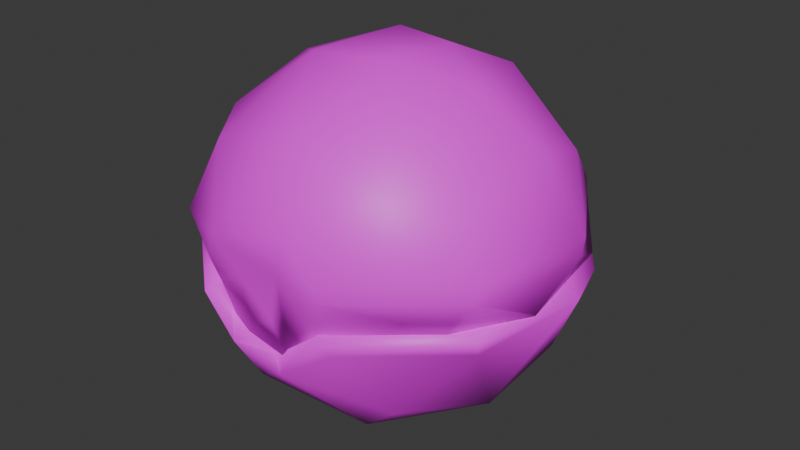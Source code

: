 # Source: item.blend  (saved by Blender 4.2.66; exported with 4.5.12 LTS)
import bpy
from mathutils import Matrix  # noqa: F401  (used for matrix-valued properties, if any)

bpy.ops.wm.read_factory_settings(use_empty=True)
scene = bpy.context.scene
scene.name = 'LuxuryBall'

# ---- images (referenced by path relative to the original .blend; pixels are not part of the script)
import os
ASSET_DIR = os.environ.get("B2B_ASSET_DIR", "")  # directory of the original .blend (textures are referenced by path, not embedded)
HERE = os.path.dirname(os.path.abspath(__file__))  # packed textures are extracted next to this script under _unpacked/

def load_image(name, relpath, width, height, colorspace="sRGB"):
    """Load a texture the original file referenced (path relative to the .blend, or extracted next to this script)."""
    p = next((c for c in (os.path.join(HERE, relpath), os.path.join(ASSET_DIR, relpath)) if relpath and os.path.exists(c)), "")
    if p:
        img = bpy.data.images.load(p, check_existing=True)
        img.name = name
    else:  # same state as the original file: an image datablock whose file is absent (Cycles renders it pink)
        img = bpy.data.images.new(name, width, height)
        img.source = "FILE"
        img.filepath = "//" + (relpath or name)
    img.colorspace_settings.name = colorspace
    return img
img_it_ball_19_body1_png_001 = load_image('it_ball_19_Body1.png.001', 'it_ball_19_Body1.png', 1024, 1024, 'sRGB')

# ---- materials (node trees are filled in below, after node groups)
mat_item_material = bpy.data.materials.new('Item_Material')
mat_item_material.diffuse_color = (0.829, 0.6655, 0.9835, 1.0)

# ---- material node trees
mat_item_material.use_nodes = True; mat_item_material.node_tree.nodes.clear()
_N = mat_item_material.node_tree.nodes; _L = mat_item_material.node_tree.links
n0 = _N.new('ShaderNodeBsdfPrincipled'); n0.name = 'Principled BSDF'; n0.location = (10, 300)
n1 = _N.new('ShaderNodeOutputMaterial'); n1.name = 'Material Output'; n1.location = (300, 300)
n2 = _N.new('ShaderNodeTexImage'); n2.name = 'Image Texture'; n2.location = (-280, 240)
n2.image = img_it_ball_19_body1_png_001
_L.new(n0.outputs[0], n1.inputs[0])
_L.new(n2.outputs[0], n0.inputs[0])
n1.is_active_output = True

# ---- world
world_world = bpy.data.worlds.new('World'); scene.world = world_world
world_world.use_nodes = True; world_world.node_tree.nodes.clear()
_N = world_world.node_tree.nodes; _L = world_world.node_tree.links
n0 = _N.new('ShaderNodeOutputWorld'); n0.name = 'World Output'; n0.location = (300, 300)
n1 = _N.new('ShaderNodeBackground'); n1.name = 'Background'; n1.location = (10, 300)
n1.inputs[0].default_value = (0.05088, 0.05088, 0.05088, 1.0)
_L.new(n1.outputs[0], n0.inputs[0])
n0.is_active_output = True
world_world.color = (0.05088, 0.05088, 0.05088)
world_world.sun_shadow_jitter_overblur = 0.0

# ---- meshes
me_luxuryball = bpy.data.meshes.new('LuxuryBall')
me_luxuryball.from_pydata([(-0.5645, -2.929, 2.113), (0.3182, -2.892, 1.902), (1.237, -2.763, 2.535), (0.005708, 3.207, 2.696), (1.942, 2.554, 2.752), (3.174, 0.3002, 2.751), (2.79, -1.599, 2.795), (0.9607, -2.577, 2.826), (-0.9654, -2.572, 2.826), (1.04, -2.959, 2.798), (-0.01209, -2.654, 2.0), (-1.037, -2.994, 2.804), (-2.82, -1.508, 2.799), (-3.137, 0.6602, 2.802), (-1.932, 2.567, 2.816), (2.702, -1.463, 2.516), (2.691, 1.56, 2.533), (-2.032, 2.342, 2.53), (-3.054, 0.4897, 2.527), (-2.645, -1.586, 2.524), (-1.265, -2.734, 2.522), (-2.236, -1.296, 1.323), (-0.7943, -2.208, 1.061), (-2.557, 0.4488, 1.325), (-1.115, -0.8038, 0.2927), (-0.1804, -1.122, 0.1587), (-1.365, 0.4808, 0.3153), (0.8128, -1.625, 0.543), (-1.681, 1.991, 1.328), (-0.3302, 0.2636, -0.004357), (-0.2823, 1.432, 0.3167), (1.113, 1.034, 0.3481), (-0.01881, 2.61, 1.329), (1.698, 1.894, 1.253), (2.41, 0.9068, 1.347), (0.8408, 0.05943, 0.06257), (2.153, -0.3364, 0.8376), (1.658, -2.016, 1.355), (-1.019, 2.888, 2.838), (-2.629, 1.558, 2.836), (-1.954, 2.39, 3.345), (-2.831, 1.116, 3.345), (-2.917, -1.155, 2.831), (-2.974, -0.5434, 3.292), (-2.157, -2.238, 3.489), (-0.9363, -2.747, 2.897), (-1.044, -2.854, 3.316), (1.068, 2.87, 2.839), (2.655, 1.513, 2.837), (2.998, -0.5485, 2.832), (2.371, -1.709, 2.841), (0.9837, -2.841, 2.8), (-0.06191, 3.09, 3.586), (-2.035, 2.327, 3.585), (-3.111, -0.6603, 3.447), (-3.09, 0.3436, 3.608), (0.03709, 3.087, 3.346), (1.939, 2.407, 3.585), (2.013, 2.34, 3.346), (3.033, 0.598, 3.582), (3.046, 0.4963, 3.344), (2.71, -1.491, 3.579), (2.652, -1.579, 3.341), (1.047, -2.84, 3.305), (2.343, -1.336, 4.493), (2.483, 0.2639, 4.832), (1.479, -2.026, 4.818), (2.328, 1.361, 4.496), (-0.01775, -2.197, 5.185), (-1.636, -2.008, 4.696), (0.9078, 2.538, 4.498), (0.9329, 1.675, 5.438), (1.66, -0.1008, 5.62), (0.5264, -0.721, 5.988), (-0.8749, -0.7621, 5.87), (0.5972, 0.5903, 5.948), (-2.242, -1.1, 4.83), (-0.6376, 0.9042, 5.898), (-1.848, 0.09787, 5.474), (-0.4445, 2.349, 4.987), (-1.471, 2.016, 4.834), (-2.343, 1.334, 4.496), (-0.5279, -2.738, 4.277), (-0.4245, -2.763, 2.845), (-0.9554, -2.867, 3.688), (0.5157, -2.887, 4.128), (1.044, -2.902, 3.555), (0.08248, -2.792, 2.653), (0.2671, -2.8, 3.429), (-0.4122, -2.795, 3.109), (-0.6118, -2.727, 2.269), (-0.2198, -0.5457, 0.376), (0.5098, 0.8995, 0.5476), (0.8807, -0.4921, 0.5267), (-0.9163, 0.3491, 0.4882), (2.161, -0.457, 1.406), (0.0001594, -2.192, 1.486), (1.49, 1.651, 1.409), (2.645, 0.4705, 2.832), (-0.6719, 2.123, 1.409), (1.112, -1.935, 1.537), (-1.489, -1.632, 1.412), (-2.161, 0.4872, 1.407), (1.377, 2.398, 2.834), (2.337, -1.336, 2.828), (-1.377, 2.398, 2.833), (-2.337, -1.336, 2.828), (-2.645, 0.4705, 2.832), (0.0, -0.004384, 5.685), (1.816, 0.1225, 5.062), (0.1195, -1.758, 5.103), (0.8843, 1.507, 5.11), (-1.312, -1.165, 5.1), (-1.303, 1.182, 5.094), (0.0, 2.176, 4.506), (1.867, -1.306, 4.508), (0.009636, 2.715, 2.89), (1.752, 2.073, 2.891), (-2.216, -0.2783, 4.55), (2.663, 0.503, 2.882), (1.729, -2.084, 2.876), (0.3526, -2.773, 2.852), (-1.72, -2.105, 2.877), (-2.61, -0.7637, 2.875), (-2.652, 0.5549, 2.888), (-1.737, 2.085, 2.891), (-0.9026, -2.669, 2.848), (0.898, -2.656, 2.849), (0.3732, -2.76, 2.115), (1.012, -2.617, 2.92)], [], [(11, 20, 0), (1, 2, 9), (3, 17, 14), (14, 17, 13), (17, 18, 13), (13, 18, 12), (18, 19, 12), (12, 19, 11), (19, 20, 11), (4, 5, 16), (5, 6, 15), (15, 6, 2), (6, 9, 2), (8, 10, 7), (9, 10, 1), (10, 0, 1), (20, 22, 0), (20, 19, 21), (20, 21, 22), (21, 19, 23), (19, 18, 23), (0, 22, 1), (21, 24, 22), (21, 23, 26), (21, 26, 24), (22, 24, 25), (23, 18, 28), (18, 17, 28), (23, 28, 26), (1, 22, 27), (1, 27, 37), (22, 25, 27), (28, 30, 26), (24, 29, 25), (24, 26, 29), (26, 30, 29), (29, 30, 35), (28, 32, 30), (30, 31, 35), (30, 32, 31), (28, 17, 32), (17, 3, 32), (32, 33, 31), (32, 3, 4), (32, 4, 33), (4, 16, 33), (33, 34, 31), (33, 16, 34), (31, 34, 36), (31, 36, 35), (36, 27, 35), (35, 27, 25), (35, 25, 29), (34, 16, 5), (34, 5, 36), (36, 37, 27), (5, 15, 36), (36, 15, 37), (1, 37, 2), (2, 37, 15), (38, 40, 56), (38, 39, 40), (40, 39, 41), (39, 43, 41), (39, 42, 43), (43, 42, 44), (42, 45, 44), (45, 46, 44), (56, 47, 38), (56, 58, 47), (47, 58, 48), (58, 60, 48), (48, 60, 49), (60, 62, 49), (49, 62, 50), (62, 63, 50), (50, 63, 51), (56, 40, 52), (52, 40, 53), (40, 41, 53), (53, 41, 55), (41, 54, 55), (44, 46, 84), (52, 57, 56), (56, 57, 58), (57, 59, 58), (58, 59, 60), (59, 61, 60), (60, 61, 62), (61, 86, 62), (85, 86, 66), (86, 61, 66), (66, 61, 64), (61, 59, 64), (64, 59, 65), (65, 59, 67), (59, 57, 67), (64, 72, 66), (64, 65, 72), (66, 68, 85), (85, 68, 82), (66, 72, 73), (66, 73, 68), (67, 57, 70), (57, 52, 70), (68, 69, 82), (68, 74, 69), (68, 73, 74), (67, 71, 65), (67, 70, 71), (65, 71, 72), (73, 72, 75), (72, 71, 75), (74, 76, 69), (74, 78, 76), (74, 73, 77), (74, 77, 78), (75, 71, 77), (75, 77, 73), (77, 71, 79), (77, 80, 78), (77, 79, 80), (71, 70, 79), (80, 81, 78), (78, 55, 76), (78, 81, 55), (70, 52, 79), (52, 53, 79), (79, 53, 80), (80, 53, 81), (53, 55, 81), (55, 54, 76), (54, 44, 76), (76, 44, 69), (44, 84, 69), (69, 84, 82), (87, 88, 89), (84, 85, 82), (41, 43, 54), (43, 44, 54), (62, 86, 63), (89, 90, 87), (90, 128, 87), (87, 128, 88), (128, 51, 88), (51, 63, 88), (63, 86, 88), (86, 85, 88), (85, 84, 88), (88, 84, 89), (84, 46, 89), (46, 45, 89), (89, 45, 90), (91, 93, 92), (91, 92, 94), (93, 97, 92), (93, 95, 97), (92, 99, 94), (91, 96, 93), (94, 101, 91), (92, 97, 99), (96, 100, 93), (96, 91, 101), (95, 93, 100), (94, 99, 102), (94, 102, 101), (95, 98, 97), (95, 104, 98), (96, 7, 100), (96, 101, 8), (96, 8, 7), (98, 103, 97), (95, 100, 104), (99, 97, 103), (99, 103, 105), (100, 7, 104), (101, 102, 106), (106, 8, 101), (106, 102, 107), (102, 99, 105), (102, 105, 107), (103, 4, 3), (103, 3, 14), (103, 14, 105), (103, 5, 4), (103, 98, 5), (14, 13, 105), (98, 6, 5), (98, 104, 6), (13, 107, 105), (13, 12, 107), (104, 9, 6), (104, 7, 9), (12, 106, 107), (12, 11, 106), (11, 8, 106), (8, 11, 0), (8, 0, 10), (10, 9, 7), (108, 111, 109), (108, 109, 110), (108, 113, 111), (108, 110, 112), (108, 112, 113), (110, 109, 115), (111, 113, 114), (113, 112, 118), (111, 114, 116), (111, 117, 109), (111, 116, 117), (110, 122, 112), (110, 115, 121), (110, 121, 122), (112, 122, 118), (113, 125, 114), (113, 118, 124), (113, 124, 125), (125, 116, 114), (115, 109, 119), (115, 119, 50), (115, 50, 120), (120, 121, 115), (119, 109, 117), (122, 123, 118), (118, 123, 124), (121, 83, 122), (45, 42, 122), (45, 122, 126), (42, 123, 122), (122, 83, 126), (42, 124, 123), (42, 39, 124), (39, 125, 124), (39, 38, 125), (38, 116, 125), (38, 47, 116), (47, 117, 116), (47, 48, 117), (48, 119, 117), (48, 49, 119), (49, 50, 119), (50, 51, 120), (51, 127, 120), (120, 127, 121), (129, 51, 128), (128, 90, 129), (90, 45, 129)])
me_luxuryball.polygons.foreach_set('use_smooth', [True] * 247)
_k = set([(7, 104), (8, 106), (41, 54), (51, 128), (98, 103), (98, 104), (103, 105), (105, 107), (106, 107)])
me_luxuryball.attributes.new('sharp_edge', 'BOOLEAN', 'EDGE').data.foreach_set('value', [ (min(e.vertices), max(e.vertices)) in _k for e in me_luxuryball.edges])
_uv = me_luxuryball.uv_layers.new(name='Float2')
_uv.uv.foreach_set('vector', [0.6987, 0.3961, 0.7023, 0.4098, 0.7344, 0.3993, 0.787, 0.407, 0.8299, 0.4091, 0.8338, 0.396, 0.6422, 0.3638, 0.7167, 0.3707, 0.7123, 0.3586, 0.7123, 0.3586, 0.7167, 0.3707, 0.8044, 0.3593, 0.7167, 0.3707, 0.8051, 0.3707, 0.8044, 0.3593, 0.8044, 0.3593, 0.8051, 0.3707, 0.8962, 0.3593, 0.8051, 0.3707, 0.897, 0.3707, 0.8962, 0.3593, 0.8962, 0.3593, 0.897, 0.3707, 0.9883, 0.3581, 0.897, 0.3707, 0.989, 0.3717, 0.9883, 0.3581, 0.7132, 0.327, 0.8155, 0.3258, 0.7683, 0.3182, 0.8155, 0.3258, 0.8994, 0.3302, 0.8979, 0.3174, 0.8979, 0.3174, 0.8994, 0.3302, 0.9836, 0.3183, 0.8994, 0.3302, 0.9949, 0.3312, 0.9836, 0.3183, 0.4794, 0.8281, 0.4356, 0.7485, 0.4794, 0.6725, 0.8338, 0.396, 0.7862, 0.3895, 0.787, 0.407, 0.7862, 0.3895, 0.7344, 0.3993, 0.787, 0.407, 0.4286, 0.6681, 0.3569, 0.7094, 0.4112, 0.7251, 0.4286, 0.6681, 0.344, 0.5728, 0.3131, 0.6338, 0.4286, 0.6681, 0.3131, 0.6338, 0.3569, 0.7094, 0.3131, 0.6338, 0.344, 0.5728, 0.2235, 0.6182, 0.344, 0.5728, 0.208, 0.5517, 0.2235, 0.6182, 0.4112, 0.7251, 0.3569, 0.7094, 0.4108, 0.7758, 0.3131, 0.6338, 0.2804, 0.7012, 0.3569, 0.7094, 0.3131, 0.6338, 0.2235, 0.6182, 0.2263, 0.6927, 0.3131, 0.6338, 0.2263, 0.6927, 0.2804, 0.7012, 0.3569, 0.7094, 0.2804, 0.7012, 0.2947, 0.7405, 0.2235, 0.6182, 0.208, 0.5517, 0.1448, 0.6639, 0.208, 0.5517, 0.09028, 0.6228, 0.1448, 0.6639, 0.2235, 0.6182, 0.1448, 0.6639, 0.2263, 0.6927, 0.4108, 0.7758, 0.3569, 0.7094, 0.3177, 0.7813, 0.4108, 0.7758, 0.3177, 0.7813, 0.3512, 0.8328, 0.3569, 0.7094, 0.2947, 0.7405, 0.3177, 0.7813, 0.1448, 0.6639, 0.1877, 0.7388, 0.2263, 0.6927, 0.2804, 0.7012, 0.2377, 0.7379, 0.2947, 0.7405, 0.2804, 0.7012, 0.2263, 0.6927, 0.2377, 0.7379, 0.2263, 0.6927, 0.1877, 0.7388, 0.2377, 0.7379, 0.2377, 0.7379, 0.1877, 0.7388, 0.2466, 0.7807, 0.1448, 0.6639, 0.1139, 0.7495, 0.1877, 0.7388, 0.1877, 0.7388, 0.2028, 0.7987, 0.2466, 0.7807, 0.1877, 0.7388, 0.1139, 0.7495, 0.2028, 0.7987, 0.1448, 0.6639, 0.09028, 0.6228, 0.1139, 0.7495, 0.09028, 0.6228, 0.04576, 0.7549, 0.1139, 0.7495, 0.1139, 0.7495, 0.1551, 0.8362, 0.2028, 0.7987, 0.1139, 0.7495, 0.04576, 0.7549, 0.07091, 0.8508, 0.1139, 0.7495, 0.07091, 0.8508, 0.1551, 0.8362, 0.07091, 0.8508, 0.1517, 0.9264, 0.1551, 0.8362, 0.1551, 0.8362, 0.2014, 0.8763, 0.2028, 0.7987, 0.1551, 0.8362, 0.1517, 0.9264, 0.2014, 0.8763, 0.2028, 0.7987, 0.2014, 0.8763, 0.2669, 0.8495, 0.2028, 0.7987, 0.2669, 0.8495, 0.2466, 0.7807, 0.2669, 0.8495, 0.3177, 0.7813, 0.2466, 0.7807, 0.2466, 0.7807, 0.3177, 0.7813, 0.2947, 0.7405, 0.2466, 0.7807, 0.2947, 0.7405, 0.2377, 0.7379, 0.2014, 0.8763, 0.1517, 0.9264, 0.247, 0.9527, 0.2014, 0.8763, 0.247, 0.9527, 0.2669, 0.8495, 0.2669, 0.8495, 0.3512, 0.8328, 0.3177, 0.7813, 0.247, 0.9527, 0.3451, 0.9241, 0.2669, 0.8495, 0.2669, 0.8495, 0.3451, 0.9241, 0.3512, 0.8328, 0.4108, 0.7758, 0.3512, 0.8328, 0.4297, 0.8261, 0.4297, 0.8261, 0.3512, 0.8328, 0.3451, 0.9241, 0.7136, 0.5139, 0.7471, 0.5524, 0.7137, 0.5526, 0.7136, 0.5139, 0.776, 0.5139, 0.7471, 0.5524, 0.7471, 0.5524, 0.776, 0.5139, 0.7928, 0.5522, 0.776, 0.5139, 0.8404, 0.5508, 0.7928, 0.5522, 0.776, 0.5139, 0.8578, 0.5134, 0.8404, 0.5508, 0.8404, 0.5508, 0.8578, 0.5134, 0.8864, 0.5523, 0.8578, 0.5134, 0.9346, 0.5131, 0.8864, 0.5523, 0.9346, 0.5131, 0.9332, 0.5523, 0.8864, 0.5523, 0.7137, 0.5526, 0.7471, 0.5138, 0.7136, 0.5139, 0.7137, 0.5526, 0.776, 0.5525, 0.7471, 0.5138, 0.7471, 0.5138, 0.776, 0.5525, 0.8096, 0.5137, 0.776, 0.5525, 0.8384, 0.5522, 0.8096, 0.5137, 0.8096, 0.5137, 0.8384, 0.5522, 0.872, 0.5135, 0.8384, 0.5522, 0.901, 0.5522, 0.872, 0.5135, 0.872, 0.5135, 0.901, 0.5522, 0.9177, 0.5134, 0.901, 0.5522, 0.9646, 0.5523, 0.9177, 0.5134, 0.9177, 0.5134, 0.9646, 0.5523, 0.9659, 0.5131, 0.6422, 0.3539, 0.7211, 0.3539, 0.6422, 0.3707, 0.6422, 0.3707, 0.7211, 0.3539, 0.7167, 0.3706, 0.7211, 0.3539, 0.7861, 0.3539, 0.7167, 0.3706, 0.7167, 0.3706, 0.7861, 0.3539, 0.8051, 0.3706, 0.7861, 0.3539, 0.8557, 0.3627, 0.8051, 0.3706, 0.937, 0.3635, 0.9849, 0.3535, 0.9947, 0.3702, 0.6216, 0.318, 0.7219, 0.3179, 0.6174, 0.3342, 0.6174, 0.3342, 0.7219, 0.3179, 0.7175, 0.3342, 0.7219, 0.3179, 0.8098, 0.3179, 0.7175, 0.3342, 0.7175, 0.3342, 0.8098, 0.3179, 0.8057, 0.3341, 0.8098, 0.3179, 0.9024, 0.3179, 0.8057, 0.3341, 0.8057, 0.3341, 0.9024, 0.3179, 0.9005, 0.3336, 0.9024, 0.3179, 0.9848, 0.32, 0.9005, 0.3336, 0.4176, 0.303, 0.4368, 0.333, 0.3579, 0.3241, 0.4368, 0.333, 0.3566, 0.4257, 0.3579, 0.3241, 0.3579, 0.3241, 0.3566, 0.4257, 0.3259, 0.3808, 0.3566, 0.4257, 0.2225, 0.4521, 0.3259, 0.3808, 0.3259, 0.3808, 0.2225, 0.4521, 0.2454, 0.3796, 0.2454, 0.3796, 0.2225, 0.4521, 0.1804, 0.3808, 0.2225, 0.4521, 0.1028, 0.3862, 0.1804, 0.3808, 0.3259, 0.3808, 0.26, 0.3244, 0.3579, 0.3241, 0.3259, 0.3808, 0.2454, 0.3796, 0.26, 0.3244, 0.3579, 0.3241, 0.357, 0.2544, 0.4176, 0.303, 0.4176, 0.303, 0.357, 0.2544, 0.4146, 0.2162, 0.3579, 0.3241, 0.26, 0.3244, 0.2837, 0.2742, 0.3579, 0.3241, 0.2837, 0.2742, 0.357, 0.2544, 0.1804, 0.3808, 0.1028, 0.3862, 0.1164, 0.3046, 0.1028, 0.3862, 0.05352, 0.2588, 0.1164, 0.3046, 0.357, 0.2544, 0.3587, 0.1693, 0.4146, 0.2162, 0.357, 0.2544, 0.2838, 0.2174, 0.3587, 0.1693, 0.357, 0.2544, 0.2837, 0.2742, 0.2838, 0.2174, 0.1804, 0.3808, 0.179, 0.297, 0.2454, 0.3796, 0.1804, 0.3808, 0.1164, 0.3046, 0.179, 0.297, 0.2454, 0.3796, 0.179, 0.297, 0.26, 0.3244, 0.2837, 0.2742, 0.26, 0.3244, 0.2303, 0.2791, 0.26, 0.3244, 0.179, 0.297, 0.2303, 0.2791, 0.2838, 0.2174, 0.3032, 0.1403, 0.3587, 0.1693, 0.2838, 0.2174, 0.2467, 0.1723, 0.3032, 0.1403, 0.2838, 0.2174, 0.2837, 0.2742, 0.2177, 0.2294, 0.2838, 0.2174, 0.2177, 0.2294, 0.2467, 0.1723, 0.2303, 0.2791, 0.179, 0.297, 0.2177, 0.2294, 0.2303, 0.2791, 0.2177, 0.2294, 0.2837, 0.2742, 0.2177, 0.2294, 0.179, 0.297, 0.1372, 0.2352, 0.2177, 0.2294, 0.1491, 0.1857, 0.2467, 0.1723, 0.2177, 0.2294, 0.1372, 0.2352, 0.1491, 0.1857, 0.179, 0.297, 0.1164, 0.3046, 0.1372, 0.2352, 0.1491, 0.1857, 0.1804, 0.1288, 0.2467, 0.1723, 0.2467, 0.1723, 0.2169, 0.06196, 0.3032, 0.1403, 0.2467, 0.1723, 0.1804, 0.1288, 0.2169, 0.06196, 0.1164, 0.3046, 0.05352, 0.2588, 0.1372, 0.2352, 0.05352, 0.2588, 0.09767, 0.1295, 0.1372, 0.2352, 0.1372, 0.2352, 0.09767, 0.1295, 0.1491, 0.1857, 0.1491, 0.1857, 0.09767, 0.1295, 0.1804, 0.1288, 0.09767, 0.1295, 0.2169, 0.06196, 0.1804, 0.1288, 0.2169, 0.06196, 0.3224, 0.06423, 0.3032, 0.1403, 0.3224, 0.06423, 0.3834, 0.0994, 0.3032, 0.1403, 0.3032, 0.1403, 0.3834, 0.0994, 0.3587, 0.1693, 0.3834, 0.0994, 0.4364, 0.1759, 0.3587, 0.1693, 0.3587, 0.1693, 0.4364, 0.1759, 0.4146, 0.2162, 0.5497, 0.4641, 0.5598, 0.5284, 0.4982, 0.5063, 0.7123, 0.4039, 0.7881, 0.4051, 0.7423, 0.409, 0.7861, 0.3539, 0.8534, 0.3515, 0.8557, 0.3627, 0.8534, 0.3515, 0.937, 0.3635, 0.8557, 0.3627, 0.9005, 0.3336, 0.9848, 0.32, 0.9916, 0.3349, 0.4891, 0.4986, 0.4533, 0.4024, 0.541, 0.4525, 0.4533, 0.4024, 0.583, 0.3869, 0.541, 0.4525, 0.541, 0.4525, 0.583, 0.3869, 0.5625, 0.5283, 0.583, 0.3869, 0.6695, 0.4671, 0.5625, 0.5283, 0.6695, 0.4671, 0.6654, 0.5325, 0.5625, 0.5283, 0.6654, 0.5325, 0.6345, 0.5888, 0.5625, 0.5283, 0.6345, 0.5888, 0.5649, 0.6304, 0.5625, 0.5283, 0.5649, 0.6304, 0.4847, 0.6186, 0.5625, 0.5283, 0.5625, 0.5283, 0.4847, 0.6186, 0.4891, 0.4986, 0.4847, 0.6186, 0.4146, 0.5365, 0.4891, 0.4986, 0.4146, 0.5365, 0.4086, 0.467, 0.4891, 0.4986, 0.4891, 0.4986, 0.4086, 0.467, 0.4533, 0.4024, 0.797, 0.7645, 0.7947, 0.8061, 0.7404, 0.7938, 0.797, 0.7645, 0.7404, 0.7938, 0.7618, 0.7394, 0.7947, 0.8061, 0.6937, 0.8467, 0.7404, 0.7938, 0.7947, 0.8061, 0.7979, 0.8802, 0.6937, 0.8467, 0.7404, 0.7938, 0.6705, 0.7397, 0.7618, 0.7394, 0.797, 0.7645, 0.8887, 0.7725, 0.7947, 0.8061, 0.7618, 0.7394, 0.8563, 0.6994, 0.797, 0.7645, 0.7404, 0.7938, 0.6937, 0.8467, 0.6705, 0.7397, 0.8887, 0.7725, 0.8774, 0.8317, 0.7947, 0.8061, 0.8887, 0.7725, 0.797, 0.7645, 0.8563, 0.6994, 0.7979, 0.8802, 0.7947, 0.8061, 0.8774, 0.8317, 0.7618, 0.7394, 0.6705, 0.7397, 0.7516, 0.6661, 0.7618, 0.7394, 0.7516, 0.6661, 0.8563, 0.6994, 0.7979, 0.8802, 0.7413, 0.9668, 0.6937, 0.8467, 0.7979, 0.8802, 0.873, 0.9433, 0.7413, 0.9668, 0.8887, 0.7725, 0.955, 0.8493, 0.8774, 0.8317, 0.8887, 0.7725, 0.8563, 0.6994, 0.9551, 0.697, 0.8887, 0.7725, 0.9551, 0.697, 0.955, 0.8493, 0.7413, 0.9668, 0.6085, 0.8684, 0.6937, 0.8467, 0.7979, 0.8802, 0.8774, 0.8317, 0.873, 0.9433, 0.6705, 0.7397, 0.6937, 0.8467, 0.6085, 0.8684, 0.6705, 0.7397, 0.6085, 0.8684, 0.6085, 0.6779, 0.8774, 0.8317, 0.955, 0.8493, 0.873, 0.9433, 0.8563, 0.6994, 0.7516, 0.6661, 0.873, 0.603, 0.873, 0.603, 0.9551, 0.697, 0.8563, 0.6994, 0.873, 0.603, 0.7516, 0.6661, 0.7413, 0.5795, 0.7516, 0.6661, 0.6705, 0.7397, 0.6085, 0.6779, 0.7516, 0.6661, 0.6085, 0.6779, 0.7413, 0.5795, 0.5012, 0.7706, 0.5482, 0.7532, 0.5482, 0.805, 0.5012, 0.7706, 0.5482, 0.805, 0.5482, 0.879, 0.5012, 0.7706, 0.5482, 0.879, 0.5012, 0.8742, 0.5012, 0.7706, 0.5482, 0.6832, 0.5482, 0.7532, 0.5012, 0.7706, 0.5012, 0.7096, 0.5482, 0.6832, 0.5482, 0.879, 0.5482, 0.9588, 0.5012, 0.8742, 0.5012, 0.7096, 0.5482, 0.7179, 0.5482, 0.6832, 0.5012, 0.7096, 0.5012, 0.7244, 0.5482, 0.7179, 0.5482, 0.9588, 0.5012, 0.9352, 0.5012, 0.8742, 0.5482, 0.9588, 0.5482, 0.9291, 0.5012, 0.9352, 0.5012, 0.7244, 0.5482, 0.7903, 0.5482, 0.7179, 0.5012, 0.7244, 0.5309, 0.7872, 0.5482, 0.7903, 0.5482, 0.9291, 0.5012, 0.9203, 0.5012, 0.9352, 0.5482, 0.9291, 0.5482, 0.8546, 0.5012, 0.9203, 0.5482, 0.8546, 0.529, 0.8581, 0.5012, 0.9203, 0.5555, 0.3397, 0.549, 0.3394, 0.5489, 0.3291, 0.5555, 0.3397, 0.5489, 0.3291, 0.5545, 0.2829, 0.5548, 0.2366, 0.5492, 0.2096, 0.5557, 0.2093, 0.7752, 0.7754, 0.7976, 0.8455, 0.7263, 0.8375, 0.7752, 0.7754, 0.7263, 0.8375, 0.7125, 0.7328, 0.7752, 0.7754, 0.8493, 0.7674, 0.7976, 0.8455, 0.7752, 0.7754, 0.7125, 0.7328, 0.7751, 0.7007, 0.7752, 0.7754, 0.7751, 0.7007, 0.8493, 0.7674, 0.7125, 0.7328, 0.7263, 0.8375, 0.6735, 0.8024, 0.7976, 0.8455, 0.8493, 0.7674, 0.8576, 0.8455, 0.8493, 0.7674, 0.7751, 0.7007, 0.8327, 0.6871, 0.7976, 0.8455, 0.8576, 0.8455, 0.9191, 0.8963, 0.7976, 0.8455, 0.8078, 0.9605, 0.7263, 0.8375, 0.7976, 0.8455, 0.9191, 0.8963, 0.8078, 0.9605, 0.7125, 0.7328, 0.7426, 0.5904, 0.7751, 0.7007, 0.7125, 0.7328, 0.6735, 0.8024, 0.6304, 0.6538, 0.7125, 0.7328, 0.6304, 0.6538, 0.7426, 0.5904, 0.7751, 0.7007, 0.7426, 0.5904, 0.8327, 0.6871, 0.8493, 0.7674, 0.9631, 0.7755, 0.8576, 0.8455, 0.8493, 0.7674, 0.8327, 0.6871, 0.9192, 0.6547, 0.8493, 0.7674, 0.9192, 0.6547, 0.9631, 0.7755, 0.9631, 0.7755, 0.9191, 0.8963, 0.8576, 0.8455, 0.6735, 0.8024, 0.7263, 0.8375, 0.6812, 0.9381, 0.6735, 0.8024, 0.6812, 0.9381, 0.6099, 0.8708, 0.6735, 0.8024, 0.6099, 0.8708, 0.5873, 0.7754, 0.5873, 0.7754, 0.6304, 0.6538, 0.6735, 0.8024, 0.6812, 0.9381, 0.7263, 0.8375, 0.8078, 0.9605, 0.7426, 0.5904, 0.8405, 0.5962, 0.8327, 0.6871, 0.8327, 0.6871, 0.8405, 0.5962, 0.9192, 0.6547, 0.9759, 0.4688, 0.9488, 0.4493, 0.9002, 0.4509, 0.5008, 0.9643, 0.5008, 0.8733, 0.5476, 0.9228, 0.5008, 0.9643, 0.5476, 0.9228, 0.5208, 0.9649, 0.5008, 0.8733, 0.5476, 0.8522, 0.5476, 0.9228, 0.5476, 0.9228, 0.5453, 0.9641, 0.5208, 0.9649, 0.5008, 0.8733, 0.5476, 0.7964, 0.5476, 0.8522, 0.5008, 0.8733, 0.5008, 0.7766, 0.5476, 0.7964, 0.5008, 0.7766, 0.5476, 0.738, 0.5476, 0.7964, 0.5008, 0.7766, 0.5008, 0.7027, 0.5476, 0.738, 0.5008, 0.7027, 0.5476, 0.6642, 0.5476, 0.738, 0.5008, 0.7027, 0.5008, 0.6685, 0.5476, 0.6642, 0.5008, 0.6685, 0.5476, 0.7071, 0.5476, 0.6642, 0.5008, 0.6685, 0.5008, 0.7424, 0.5476, 0.7071, 0.5008, 0.7424, 0.5476, 0.7795, 0.5476, 0.7071, 0.5008, 0.7424, 0.5008, 0.8162, 0.5476, 0.7795, 0.5008, 0.8162, 0.511, 0.8623, 0.5476, 0.7795, 0.511, 0.8623, 0.5008, 0.9274, 0.5476, 0.8859, 0.5008, 0.9274, 0.5226, 0.9279, 0.5476, 0.8859, 0.5476, 0.8859, 0.5226, 0.9279, 0.5453, 0.9272, 0.5237, 1.662, 0.4968, 1.662, 0.5044, 1.759, 0.8019, 0.661, 0.7311, 0.6897, 0.8531, 0.8075, 0.7311, 0.6897, 0.6971, 0.8053, 0.8531, 0.8075])
me_luxuryball.materials.append(mat_item_material)
me_luxuryball.update()
me_luxuryball.normals_split_custom_set([tuple(v) for v in zip(*[iter([0.05669, -0.8372, 0.5439, -0.5548, -0.7669, -0.3225, 0.04735, -0.9988, 0.01126, -0.02709, -0.9817, -0.1883, 0.5148, -0.813, -0.2723, 0.03586, -0.8229, 0.5671, -0.00622, 0.9183, 0.3958, -0.661, 0.6733, -0.3314, -0.476, 0.751, 0.4576, -0.476, 0.751, 0.4576, -0.661, 0.6733, -0.3314, -0.8598, 0.2353, 0.4533, -0.661, 0.6733, -0.3314, -0.9266, 0.1003, -0.3626, -0.8598, 0.2353, 0.4533, -0.8598, 0.2353, 0.4533, -0.9266, 0.1003, -0.3626, -0.8071, -0.3829, 0.4494, -0.9266, 0.1003, -0.3626, -0.7729, -0.5283, -0.3514, -0.8071, -0.3829, 0.4494, -0.8071, -0.3829, 0.4494, -0.7729, -0.5283, -0.3514, 0.05669, -0.8372, 0.5439, -0.7729, -0.5283, -0.3514, -0.5548, -0.7669, -0.3225, 0.05669, -0.8372, 0.5439, 0.5251, 0.7293, 0.4385, 0.9031, 0.05562, 0.4257, 0.8695, 0.4869, 0.08273, 0.9031, 0.05562, 0.4257, 0.7612, -0.4868, 0.4285, 0.8004, -0.4144, -0.4332, 0.8004, -0.4144, -0.4332, 0.7612, -0.4868, 0.4285, 0.5148, -0.813, -0.2723, 0.7612, -0.4868, 0.4285, 0.03586, -0.8229, 0.5671, 0.5148, -0.813, -0.2723, 0.4341, 0.2335, 0.8701, 0.04041, -0.7087, 0.7043, -0.3789, 0.2666, 0.8862, 0.03586, -0.8229, 0.5671, 0.04041, -0.7087, 0.7043, -0.02709, -0.9817, -0.1883, 0.04041, -0.7087, 0.7043, 0.04735, -0.9988, 0.01126, -0.02709, -0.9817, -0.1883, -0.5548, -0.7669, -0.3225, -0.2801, -0.7059, -0.6506, 0.04735, -0.9988, 0.01126, -0.5548, -0.7669, -0.3225, -0.7729, -0.5283, -0.3514, -0.7153, -0.4111, -0.5651, -0.5548, -0.7669, -0.3225, -0.7153, -0.4111, -0.5651, -0.2801, -0.7059, -0.6506, -0.7153, -0.4111, -0.5651, -0.7729, -0.5283, -0.3514, -0.8167, 0.1327, -0.5617, -0.7729, -0.5283, -0.3514, -0.9266, 0.1003, -0.3626, -0.8167, 0.1327, -0.5617, 0.04735, -0.9988, 0.01126, -0.2801, -0.7059, -0.6506, -0.02709, -0.9817, -0.1883, -0.7153, -0.4111, -0.5651, -0.4176, -0.2656, -0.8689, -0.2801, -0.7059, -0.6506, -0.7153, -0.4111, -0.5651, -0.8167, 0.1327, -0.5617, -0.4819, 0.156, -0.8622, -0.7153, -0.4111, -0.5651, -0.4819, 0.156, -0.8622, -0.4176, -0.2656, -0.8689, -0.2801, -0.7059, -0.6506, -0.4176, -0.2656, -0.8689, -0.05055, -0.376, -0.9252, -0.8167, 0.1327, -0.5617, -0.9266, 0.1003, -0.3626, -0.5367, 0.6328, -0.5582, -0.9266, 0.1003, -0.3626, -0.661, 0.6733, -0.3314, -0.5367, 0.6328, -0.5582, -0.8167, 0.1327, -0.5617, -0.5367, 0.6328, -0.5582, -0.4819, 0.156, -0.8622, -0.02709, -0.9817, -0.1883, -0.2801, -0.7059, -0.6506, 0.2672, -0.5269, -0.8069, -0.02709, -0.9817, -0.1883, 0.2672, -0.5269, -0.8069, 0.5544, -0.6361, -0.5367, -0.2801, -0.7059, -0.6506, -0.05055, -0.376, -0.9252, 0.2672, -0.5269, -0.8069, -0.5367, 0.6328, -0.5582, -0.08565, 0.4869, -0.8693, -0.4819, 0.156, -0.8622, -0.4176, -0.2656, -0.8689, -0.09506, 0.08433, -0.9919, -0.05055, -0.376, -0.9252, -0.4176, -0.2656, -0.8689, -0.4819, 0.156, -0.8622, -0.09506, 0.08433, -0.9919, -0.4819, 0.156, -0.8622, -0.08565, 0.4869, -0.8693, -0.09506, 0.08433, -0.9919, -0.09506, 0.08433, -0.9919, -0.08565, 0.4869, -0.8693, 0.2837, -0.006499, -0.9589, -0.5367, 0.6328, -0.5582, -0.001134, 0.8224, -0.5689, -0.08565, 0.4869, -0.8693, -0.08565, 0.4869, -0.8693, 0.3582, 0.3597, -0.8616, 0.2837, -0.006499, -0.9589, -0.08565, 0.4869, -0.8693, -0.001134, 0.8224, -0.5689, 0.3582, 0.3597, -0.8616, -0.5367, 0.6328, -0.5582, -0.661, 0.6733, -0.3314, -0.001134, 0.8224, -0.5689, -0.661, 0.6733, -0.3314, -0.00622, 0.9183, 0.3958, -0.001134, 0.8224, -0.5689, -0.001134, 0.8224, -0.5689, 0.5025, 0.6275, -0.5947, 0.3582, 0.3597, -0.8616, -0.001134, 0.8224, -0.5689, -0.00622, 0.9183, 0.3958, 0.5251, 0.7293, 0.4385, -0.001134, 0.8224, -0.5689, 0.5251, 0.7293, 0.4385, 0.5025, 0.6275, -0.5947, 0.5251, 0.7293, 0.4385, 0.8695, 0.4869, 0.08273, 0.5025, 0.6275, -0.5947, 0.5025, 0.6275, -0.5947, 0.778, 0.259, -0.5725, 0.3582, 0.3597, -0.8616, 0.5025, 0.6275, -0.5947, 0.8695, 0.4869, 0.08273, 0.778, 0.259, -0.5725, 0.3582, 0.3597, -0.8616, 0.778, 0.259, -0.5725, 0.7034, -0.1318, -0.6985, 0.3582, 0.3597, -0.8616, 0.7034, -0.1318, -0.6985, 0.2837, -0.006499, -0.9589, 0.7034, -0.1318, -0.6985, 0.2672, -0.5269, -0.8069, 0.2837, -0.006499, -0.9589, 0.2837, -0.006499, -0.9589, 0.2672, -0.5269, -0.8069, -0.05055, -0.376, -0.9252, 0.2837, -0.006499, -0.9589, -0.05055, -0.376, -0.9252, -0.09506, 0.08433, -0.9919, 0.778, 0.259, -0.5725, 0.8695, 0.4869, 0.08273, 0.9031, 0.05562, 0.4257, 0.778, 0.259, -0.5725, 0.9031, 0.05562, 0.4257, 0.7034, -0.1318, -0.6985, 0.7034, -0.1318, -0.6985, 0.5544, -0.6361, -0.5367, 0.2672, -0.5269, -0.8069, 0.9031, 0.05562, 0.4257, 0.8004, -0.4144, -0.4332, 0.7034, -0.1318, -0.6985, 0.7034, -0.1318, -0.6985, 0.8004, -0.4144, -0.4332, 0.5544, -0.6361, -0.5367, -0.02709, -0.9817, -0.1883, 0.5544, -0.6361, -0.5367, 0.5148, -0.813, -0.2723, 0.5148, -0.813, -0.2723, 0.5544, -0.6361, -0.5367, 0.8004, -0.4144, -0.4332, -0.2582, 0.7336, -0.6286, -0.5895, 0.802, -0.09622, 0.04499, 0.9951, -0.08824, -0.2582, 0.7336, -0.6286, -0.6405, 0.3595, -0.6786, -0.5895, 0.802, -0.09622, -0.5895, 0.802, -0.09622, -0.6405, 0.3595, -0.6786, -0.9393, 0.3348, 0.07513, -0.6405, 0.3595, -0.6786, -0.8989, -0.05311, -0.4349, -0.9393, 0.3348, 0.07513, -0.6405, 0.3595, -0.6786, -0.7538, -0.291, -0.5892, -0.8989, -0.05311, -0.4349, -0.8989, -0.05311, -0.4349, -0.7538, -0.291, -0.5892, -0.6836, -0.7298, -0.008658, -0.7538, -0.291, -0.5892, -0.3134, -0.803, -0.507, -0.6836, -0.7298, -0.008658, -0.3134, -0.803, -0.507, -0.2657, -0.9543, -0.1365, -0.6836, -0.7298, -0.008658, 0.04499, 0.9951, -0.08824, 0.2741, 0.7288, -0.6275, -0.2582, 0.7336, -0.6286, 0.04499, 0.9951, -0.08824, 0.6744, 0.7325, -0.09244, 0.2741, 0.7288, -0.6275, 0.2741, 0.7288, -0.6275, 0.6744, 0.7325, -0.09244, 0.6743, 0.3824, -0.6318, 0.6744, 0.7325, -0.09244, 0.987, 0.1258, -0.09977, 0.6743, 0.3824, -0.6318, 0.6743, 0.3824, -0.6318, 0.987, 0.1258, -0.09977, 0.7687, -0.1332, -0.6255, 0.987, 0.1258, -0.09977, 0.8185, -0.5669, -0.09309, 0.7687, -0.1332, -0.6255, 0.7687, -0.1332, -0.6255, 0.8185, -0.5669, -0.09309, 0.09761, -0.3523, -0.9308, 0.8185, -0.5669, -0.09309, 0.3189, -0.9384, -0.1329, 0.09761, -0.3523, -0.9308, 0.09761, -0.3523, -0.9308, 0.3189, -0.9384, -0.1329, 0.153, -0.9076, -0.3909, 0.04499, 0.9951, -0.08824, -0.5895, 0.802, -0.09622, -0.06766, 0.9829, 0.1711, -0.06766, 0.9829, 0.1711, -0.5895, 0.802, -0.09622, -0.6501, 0.7384, 0.1793, -0.5895, 0.802, -0.09622, -0.9393, 0.3348, 0.07513, -0.6501, 0.7384, 0.1793, -0.6501, 0.7384, 0.1793, -0.9393, 0.3348, 0.07513, -0.9886, 0.1424, 0.04789, -0.9393, 0.3348, 0.07513, -0.9515, -0.254, -0.1738, -0.9886, 0.1424, 0.04789, -0.6836, -0.7298, -0.008658, -0.2657, -0.9543, -0.1365, -0.2458, -0.9541, 0.1711, -0.06766, 0.9829, 0.1711, 0.5913, 0.7881, 0.1709, 0.04499, 0.9951, -0.08824, 0.04499, 0.9951, -0.08824, 0.5913, 0.7881, 0.1709, 0.6744, 0.7325, -0.09244, 0.5913, 0.7881, 0.1709, 0.9646, 0.2103, 0.1594, 0.6744, 0.7325, -0.09244, 0.6744, 0.7325, -0.09244, 0.9646, 0.2103, 0.1594, 0.987, 0.1258, -0.09977, 0.9646, 0.2103, 0.1594, 0.8835, -0.4396, 0.1615, 0.987, 0.1258, -0.09977, 0.987, 0.1258, -0.09977, 0.8835, -0.4396, 0.1615, 0.8185, -0.5669, -0.09309, 0.8835, -0.4396, 0.1615, 0.3206, -0.9469, 0.02266, 0.8185, -0.5669, -0.09309, 0.1255, -0.9426, 0.3094, 0.3206, -0.9469, 0.02266, 0.4834, -0.6295, 0.6083, 0.3206, -0.9469, 0.02266, 0.8835, -0.4396, 0.1615, 0.4834, -0.6295, 0.6083, 0.4834, -0.6295, 0.6083, 0.8835, -0.4396, 0.1615, 0.757, -0.3906, 0.5238, 0.8835, -0.4396, 0.1615, 0.9646, 0.2103, 0.1594, 0.757, -0.3906, 0.5238, 0.757, -0.3906, 0.5238, 0.9646, 0.2103, 0.1594, 0.7962, 0.0647, 0.6016, 0.7962, 0.0647, 0.6016, 0.9646, 0.2103, 0.1594, 0.7221, 0.4601, 0.5166, 0.9646, 0.2103, 0.1594, 0.5913, 0.7881, 0.1709, 0.7221, 0.4601, 0.5166, 0.757, -0.3906, 0.5238, 0.5486, -0.03582, 0.8353, 0.4834, -0.6295, 0.6083, 0.757, -0.3906, 0.5238, 0.7962, 0.0647, 0.6016, 0.5486, -0.03582, 0.8353, 0.4834, -0.6295, 0.6083, -0.01753, -0.6728, 0.7396, 0.1255, -0.9426, 0.3094, 0.1255, -0.9426, 0.3094, -0.01753, -0.6728, 0.7396, -0.1926, -0.8698, 0.4542, 0.4834, -0.6295, 0.6083, 0.5486, -0.03582, 0.8353, 0.1693, -0.2566, 0.9516, 0.4834, -0.6295, 0.6083, 0.1693, -0.2566, 0.9516, -0.01753, -0.6728, 0.7396, 0.7221, 0.4601, 0.5166, 0.5913, 0.7881, 0.1709, 0.3109, 0.8158, 0.4877, 0.5913, 0.7881, 0.1709, -0.06766, 0.9829, 0.1711, 0.3109, 0.8158, 0.4877, -0.01753, -0.6728, 0.7396, -0.4971, -0.6412, 0.5846, -0.1926, -0.8698, 0.4542, -0.01753, -0.6728, 0.7396, -0.2821, -0.2636, 0.9224, -0.4971, -0.6412, 0.5846, -0.01753, -0.6728, 0.7396, 0.1693, -0.2566, 0.9516, -0.2821, -0.2636, 0.9224, 0.7221, 0.4601, 0.5166, 0.3219, 0.5255, 0.7875, 0.7962, 0.0647, 0.6016, 0.7221, 0.4601, 0.5166, 0.3109, 0.8158, 0.4877, 0.3219, 0.5255, 0.7875, 0.7962, 0.0647, 0.6016, 0.3219, 0.5255, 0.7875, 0.5486, -0.03582, 0.8353, 0.1693, -0.2566, 0.9516, 0.5486, -0.03582, 0.8353, 0.1895, 0.1987, 0.9616, 0.5486, -0.03582, 0.8353, 0.3219, 0.5255, 0.7875, 0.1895, 0.1987, 0.9616, -0.2821, -0.2636, 0.9224, -0.7278, -0.3234, 0.6047, -0.4971, -0.6412, 0.5846, -0.2821, -0.2636, 0.9224, -0.6202, 0.05738, 0.7823, -0.7278, -0.3234, 0.6047, -0.2821, -0.2636, 0.9224, 0.1693, -0.2566, 0.9516, -0.2162, 0.2959, 0.9304, -0.2821, -0.2636, 0.9224, -0.2162, 0.2959, 0.9304, -0.6202, 0.05738, 0.7823, 0.1895, 0.1987, 0.9616, 0.3219, 0.5255, 0.7875, -0.2162, 0.2959, 0.9304, 0.1895, 0.1987, 0.9616, -0.2162, 0.2959, 0.9304, 0.1693, -0.2566, 0.9516, -0.2162, 0.2959, 0.9304, 0.3219, 0.5255, 0.7875, -0.1443, 0.7552, 0.6395, -0.2162, 0.2959, 0.9304, -0.4673, 0.6417, 0.6082, -0.6202, 0.05738, 0.7823, -0.2162, 0.2959, 0.9304, -0.1443, 0.7552, 0.6395, -0.4673, 0.6417, 0.6082, 0.3219, 0.5255, 0.7875, 0.3109, 0.8158, 0.4877, -0.1443, 0.7552, 0.6395, -0.4673, 0.6417, 0.6082, -0.7674, 0.391, 0.5081, -0.6202, 0.05738, 0.7823, -0.6202, 0.05738, 0.7823, -0.9886, 0.1424, 0.04789, -0.7278, -0.3234, 0.6047, -0.6202, 0.05738, 0.7823, -0.7674, 0.391, 0.5081, -0.9886, 0.1424, 0.04789, 0.3109, 0.8158, 0.4877, -0.06766, 0.9829, 0.1711, -0.1443, 0.7552, 0.6395, -0.06766, 0.9829, 0.1711, -0.6501, 0.7384, 0.1793, -0.1443, 0.7552, 0.6395, -0.1443, 0.7552, 0.6395, -0.6501, 0.7384, 0.1793, -0.4673, 0.6417, 0.6082, -0.4673, 0.6417, 0.6082, -0.6501, 0.7384, 0.1793, -0.7674, 0.391, 0.5081, -0.6501, 0.7384, 0.1793, -0.9886, 0.1424, 0.04789, -0.7674, 0.391, 0.5081, -0.9886, 0.1424, 0.04789, -0.9515, -0.254, -0.1738, -0.7278, -0.3234, 0.6047, -0.9515, -0.254, -0.1738, -0.6836, -0.7298, -0.008658, -0.7278, -0.3234, 0.6047, -0.7278, -0.3234, 0.6047, -0.6836, -0.7298, -0.008658, -0.4971, -0.6412, 0.5846, -0.6836, -0.7298, -0.008658, -0.2458, -0.9541, 0.1711, -0.4971, -0.6412, 0.5846, -0.4971, -0.6412, 0.5846, -0.2458, -0.9541, 0.1711, -0.1926, -0.8698, 0.4542, 0.000585, -0.999, -0.04571, -0.02663, -0.9966, -0.07809, -0.001912, -0.9966, -0.08253, -0.2458, -0.9541, 0.1711, 0.1255, -0.9426, 0.3094, -0.1926, -0.8698, 0.4542, -0.9393, 0.3348, 0.07513, -0.8989, -0.05311, -0.4349, -0.9515, -0.254, -0.1738, -0.8989, -0.05311, -0.4349, -0.6836, -0.7298, -0.008658, -0.9515, -0.254, -0.1738, 0.8185, -0.5669, -0.09309, 0.3206, -0.9469, 0.02266, 0.3189, -0.9384, -0.1329, -0.001912, -0.9966, -0.08253, -0.6649, 0.02233, -0.7466, 0.000585, -0.999, -0.04571, -0.6649, 0.02233, -0.7466, 0.1436, -0.06172, -0.9877, 0.000585, -0.999, -0.04571, 0.000585, -0.999, -0.04571, 0.1436, -0.06172, -0.9877, -0.02663, -0.9966, -0.07809, 0.1436, -0.06172, -0.9877, 0.153, -0.9076, -0.3909, -0.02663, -0.9966, -0.07809, 0.153, -0.9076, -0.3909, 0.3189, -0.9384, -0.1329, -0.02663, -0.9966, -0.07809, 0.3189, -0.9384, -0.1329, 0.3206, -0.9469, 0.02266, -0.02663, -0.9966, -0.07809, 0.3206, -0.9469, 0.02266, 0.1255, -0.9426, 0.3094, -0.02663, -0.9966, -0.07809, 0.1255, -0.9426, 0.3094, -0.2458, -0.9541, 0.1711, -0.02663, -0.9966, -0.07809, -0.02663, -0.9966, -0.07809, -0.2458, -0.9541, 0.1711, -0.001912, -0.9966, -0.08253, -0.2458, -0.9541, 0.1711, -0.2657, -0.9543, -0.1365, -0.001912, -0.9966, -0.08253, -0.2657, -0.9543, -0.1365, -0.3134, -0.803, -0.507, -0.001912, -0.9966, -0.08253, -0.001912, -0.9966, -0.08253, -0.3134, -0.803, -0.507, -0.6649, 0.02233, -0.7466, 0.09746, 0.2627, 0.9599, -0.3641, 0.1928, 0.9112, -0.217, -0.3485, 0.9118, 0.09746, 0.2627, 0.9599, -0.217, -0.3485, 0.9118, 0.37, -0.1407, 0.9183, -0.3641, 0.1928, 0.9112, -0.5558, -0.5835, 0.5921, -0.217, -0.3485, 0.9118, -0.3641, 0.1928, 0.9112, -0.7891, 0.1391, 0.5983, -0.5558, -0.5835, 0.5921, -0.217, -0.3485, 0.9118, 0.229, -0.782, 0.5796, 0.37, -0.1407, 0.9183, 0.09746, 0.2627, 0.9599, 0.01337, 0.7941, 0.6076, -0.3641, 0.1928, 0.9112, 0.37, -0.1407, 0.9183, 0.5595, 0.5592, 0.6118, 0.09746, 0.2627, 0.9599, -0.217, -0.3485, 0.9118, -0.5558, -0.5835, 0.5921, 0.229, -0.782, 0.5796, 0.01337, 0.7941, 0.6076, -0.4377, 0.6843, 0.5832, -0.3641, 0.1928, 0.9112, 0.01337, 0.7941, 0.6076, 0.09746, 0.2627, 0.9599, 0.5595, 0.5592, 0.6118, -0.7891, 0.1391, 0.5983, -0.3641, 0.1928, 0.9112, -0.4377, 0.6843, 0.5832, 0.37, -0.1407, 0.9183, 0.229, -0.782, 0.5796, 0.7962, -0.1762, 0.5788, 0.37, -0.1407, 0.9183, 0.7962, -0.1762, 0.5788, 0.5595, 0.5592, 0.6118, -0.7891, 0.1391, 0.5983, -0.921, -0.2013, 0.3335, -0.5558, -0.5835, 0.5921, -0.7891, 0.1391, 0.5983, -0.8187, 0.4734, 0.3249, -0.921, -0.2013, 0.3335, 0.01337, 0.7941, 0.6076, -0.3789, 0.2666, 0.8862, -0.4377, 0.6843, 0.5832, 0.01337, 0.7941, 0.6076, 0.5595, 0.5592, 0.6118, 0.4341, 0.2335, 0.8701, 0.01337, 0.7941, 0.6076, 0.4341, 0.2335, 0.8701, -0.3789, 0.2666, 0.8862, -0.921, -0.2013, 0.3335, -0.4406, -0.8368, 0.3252, -0.5558, -0.5835, 0.5921, -0.7891, 0.1391, 0.5983, -0.4377, 0.6843, 0.5832, -0.8187, 0.4734, 0.3249, 0.229, -0.782, 0.5796, -0.5558, -0.5835, 0.5921, -0.4406, -0.8368, 0.3252, 0.229, -0.782, 0.5796, -0.4406, -0.8368, 0.3252, 0.4745, -0.8145, 0.334, -0.4377, 0.6843, 0.5832, -0.3789, 0.2666, 0.8862, -0.8187, 0.4734, 0.3249, 0.5595, 0.5592, 0.6118, 0.7962, -0.1762, 0.5788, 0.8322, 0.4245, 0.3568, 0.8322, 0.4245, 0.3568, 0.4341, 0.2335, 0.8701, 0.5595, 0.5592, 0.6118, 0.8322, 0.4245, 0.3568, 0.7962, -0.1762, 0.5788, 0.9322, -0.1803, 0.3139, 0.7962, -0.1762, 0.5788, 0.229, -0.782, 0.5796, 0.4745, -0.8145, 0.334, 0.7962, -0.1762, 0.5788, 0.4745, -0.8145, 0.334, 0.9322, -0.1803, 0.3139, 0.07653, 0.1975, 0.9773, 0.5251, 0.7293, 0.4385, -0.00622, 0.9183, 0.3958, 0.07653, 0.1975, 0.9773, -0.00622, 0.9183, 0.3958, -0.476, 0.751, 0.4576, 0.07653, 0.1975, 0.9773, -0.476, 0.751, 0.4576, -0.01011, 0.07684, 0.997, 0.07653, 0.1975, 0.9773, 0.9031, 0.05562, 0.4257, 0.5251, 0.7293, 0.4385, 0.07653, 0.1975, 0.9773, 0.1704, 0.07544, 0.9825, 0.9031, 0.05562, 0.4257, -0.476, 0.751, 0.4576, -0.8598, 0.2353, 0.4533, -0.01011, 0.07684, 0.997, 0.1704, 0.07544, 0.9825, 0.7612, -0.4868, 0.4285, 0.9031, 0.05562, 0.4257, 0.1704, 0.07544, 0.9825, 0.05532, -0.03337, 0.9979, 0.7612, -0.4868, 0.4285, -0.8598, 0.2353, 0.4533, -0.05771, 0.008522, 0.9983, -0.01011, 0.07684, 0.997, -0.8598, 0.2353, 0.4533, -0.8071, -0.3829, 0.4494, -0.05771, 0.008522, 0.9983, 0.05532, -0.03337, 0.9979, 0.03586, -0.8229, 0.5671, 0.7612, -0.4868, 0.4285, 0.05532, -0.03337, 0.9979, -0.3789, 0.2666, 0.8862, 0.03586, -0.8229, 0.5671, -0.8071, -0.3829, 0.4494, -0.04981, -0.03194, 0.9982, -0.05771, 0.008522, 0.9983, -0.8071, -0.3829, 0.4494, 0.05669, -0.8372, 0.5439, -0.04981, -0.03194, 0.9982, 0.05669, -0.8372, 0.5439, 0.4341, 0.2335, 0.8701, -0.04981, -0.03194, 0.9982, 0.4341, 0.2335, 0.8701, 0.05669, -0.8372, 0.5439, 0.04735, -0.9988, 0.01126, 0.4341, 0.2335, 0.8701, 0.04735, -0.9988, 0.01126, 0.04041, -0.7087, 0.7043, 0.04041, -0.7087, 0.7043, 0.03586, -0.8229, 0.5671, -0.3789, 0.2666, 0.8862, -0.0009711, 0.004198, -1.0, -0.3627, -0.58, -0.7295, -0.692, -0.06982, -0.7185, -0.0009711, 0.004198, -1.0, -0.692, -0.06982, -0.7185, -0.05141, 0.6858, -0.726, -0.0009711, 0.004198, -1.0, 0.5009, -0.4547, -0.7364, -0.3627, -0.58, -0.7295, -0.0009711, 0.004198, -1.0, -0.05141, 0.6858, -0.726, 0.4919, 0.4677, -0.7344, -0.0009711, 0.004198, -1.0, 0.4919, 0.4677, -0.7344, 0.5009, -0.4547, -0.7364, -0.05141, 0.6858, -0.726, -0.692, -0.06982, -0.7185, -0.6678, 0.4831, -0.5663, -0.3627, -0.58, -0.7295, 0.5009, -0.4547, -0.7364, -0.006273, -0.8641, -0.5033, 0.5009, -0.4547, -0.7364, 0.4919, 0.4677, -0.7344, 0.8287, 0.08581, -0.553, -0.3627, -0.58, -0.7295, -0.006273, -0.8641, -0.5033, -0.009615, -0.6064, -0.7951, -0.3627, -0.58, -0.7295, -0.3855, -0.4457, -0.8079, -0.692, -0.06982, -0.7185, -0.3627, -0.58, -0.7295, -0.009615, -0.6064, -0.7951, -0.3855, -0.4457, -0.8079, -0.05141, 0.6858, -0.726, 0.432, 0.5479, -0.7164, 0.4919, 0.4677, -0.7344, -0.05141, 0.6858, -0.726, -0.6678, 0.4831, -0.5663, -0.06307, 0.8327, -0.5501, -0.05141, 0.6858, -0.726, -0.06307, 0.8327, -0.5501, 0.432, 0.5479, -0.7164, 0.4919, 0.4677, -0.7344, 0.432, 0.5479, -0.7164, 0.8287, 0.08581, -0.553, 0.5009, -0.4547, -0.7364, 0.3884, -0.4616, -0.7975, -0.006273, -0.8641, -0.5033, 0.5009, -0.4547, -0.7364, 0.8287, 0.08581, -0.553, 0.7055, -0.1577, -0.691, 0.5009, -0.4547, -0.7364, 0.7055, -0.1577, -0.691, 0.3884, -0.4616, -0.7975, 0.3884, -0.4616, -0.7975, -0.009615, -0.6064, -0.7951, -0.006273, -0.8641, -0.5033, -0.6678, 0.4831, -0.5663, -0.692, -0.06982, -0.7185, -0.5806, -0.1167, -0.8058, -0.6678, 0.4831, -0.5663, -0.5806, -0.1167, -0.8058, 0.09761, -0.3523, -0.9308, -0.6678, 0.4831, -0.5663, 0.09761, -0.3523, -0.9308, -0.3661, 0.6198, -0.6941, -0.3661, 0.6198, -0.6941, -0.06307, 0.8327, -0.5501, -0.6678, 0.4831, -0.5663, -0.5806, -0.1167, -0.8058, -0.692, -0.06982, -0.7185, -0.3855, -0.4457, -0.8079, 0.432, 0.5479, -0.7164, 0.5382, 0.183, -0.8227, 0.8287, 0.08581, -0.553, 0.8287, 0.08581, -0.553, 0.5382, 0.183, -0.8227, 0.7055, -0.1577, -0.691, -0.06307, 0.8327, -0.5501, 0.008948, 0.06566, -0.9978, 0.432, 0.5479, -0.7164, -0.3134, -0.803, -0.507, -0.7538, -0.291, -0.5892, 0.432, 0.5479, -0.7164, -0.3134, -0.803, -0.507, 0.432, 0.5479, -0.7164, -0.1214, -0.1247, -0.9847, -0.7538, -0.291, -0.5892, 0.5382, 0.183, -0.8227, 0.432, 0.5479, -0.7164, 0.432, 0.5479, -0.7164, 0.008948, 0.06566, -0.9978, -0.1214, -0.1247, -0.9847, -0.7538, -0.291, -0.5892, 0.7055, -0.1577, -0.691, 0.5382, 0.183, -0.8227, -0.7538, -0.291, -0.5892, -0.6405, 0.3595, -0.6786, 0.7055, -0.1577, -0.691, -0.6405, 0.3595, -0.6786, 0.3884, -0.4616, -0.7975, 0.7055, -0.1577, -0.691, -0.6405, 0.3595, -0.6786, -0.2582, 0.7336, -0.6286, 0.3884, -0.4616, -0.7975, -0.2582, 0.7336, -0.6286, -0.009615, -0.6064, -0.7951, 0.3884, -0.4616, -0.7975, -0.2582, 0.7336, -0.6286, 0.2741, 0.7288, -0.6275, -0.009615, -0.6064, -0.7951, 0.2741, 0.7288, -0.6275, -0.3855, -0.4457, -0.8079, -0.009615, -0.6064, -0.7951, 0.2741, 0.7288, -0.6275, 0.6743, 0.3824, -0.6318, -0.3855, -0.4457, -0.8079, 0.6743, 0.3824, -0.6318, -0.5806, -0.1167, -0.8058, -0.3855, -0.4457, -0.8079, 0.6743, 0.3824, -0.6318, 0.7687, -0.1332, -0.6255, -0.5806, -0.1167, -0.8058, 0.7687, -0.1332, -0.6255, 0.09761, -0.3523, -0.9308, -0.5806, -0.1167, -0.8058, 0.09761, -0.3523, -0.9308, 0.153, -0.9076, -0.3909, -0.3661, 0.6198, -0.6941, 0.153, -0.9076, -0.3909, -0.05627, 0.1291, -0.99, -0.3661, 0.6198, -0.6941, -0.3661, 0.6198, -0.6941, -0.05627, 0.1291, -0.99, -0.06307, 0.8327, -0.5501, 0.4787, 0.7318, -0.4851, 0.8451, 0.2319, -0.4818, 0.1436, -0.06172, -0.9877, 0.1436, -0.06172, -0.9877, -0.6649, 0.02233, -0.7466, 0.4787, 0.7318, -0.4851, -0.6649, 0.02233, -0.7466, -0.3134, -0.803, -0.507, 0.4787, 0.7318, -0.4851])] * 3)])

# ---- objects
ob_item = bpy.data.objects.new('item', me_luxuryball)

# ---- transforms, parenting, visibility, modifiers, constraints
ob_item.location = (0.0, 0.0, 0.0)
_vg = ob_item.vertex_groups.new(name='Monsterball')
_vg = ob_item.vertex_groups.new(name='Origin')
_vg = ob_item.vertex_groups.new(name='Ball')
_vg = ob_item.vertex_groups.new(name='loc_body')
_vg = ob_item.vertex_groups.new(name='Body')
_vg = ob_item.vertex_groups.new(name='Down')
_vg.add([0, 1, 2, 3, 4, 5, 6, 7, 8, 9, 10, 11, 12, 13, 14, 15, 16, 17, 18, 19, 20, 21, 22, 23, 24, 25, 26, 27, 28, 29, 30, 31, 32, 33, 34, 35, 36, 37, 91, 92, 93, 94, 95, 96, 97, 98, 99, 100, 101, 102, 103, 104, 105, 106, 107], 1.0, 'REPLACE')
_vg = ob_item.vertex_groups.new(name='Up')
_vg.add([38, 39, 40, 41, 42, 43, 44, 45, 46, 47, 48, 49, 50, 51, 52, 53, 54, 55, 56, 57, 58, 59, 60, 61, 62, 63, 64, 65, 66, 67, 68, 69, 70, 71, 72, 73, 74, 75, 76, 77, 78, 79, 80, 81, 82, 83, 84, 85, 86, 87, 88, 89, 90, 108, 109, 110, 111, 112, 113, 114, 115, 116, 117, 118, 119, 120, 121, 122, 123, 124, 125, 126, 127, 128, 129], 1.0, 'REPLACE')
_vg = ob_item.vertex_groups.new(name='LuxuryBall')
_m = ob_item.modifiers.new('Armature', 'ARMATURE')

# ---- collection membership
scene.collection.objects.link(ob_item)

# ---- scene / render settings (as saved in the file)
scene.frame_start = 1; scene.frame_end = 250; scene.frame_set(0)
scene.render.engine = 'BLENDER_EEVEE_NEXT'
bpy.context.view_layer.update()

# ---- added for rendering (the .blend has no active camera and no usable light): camera, sun
cam_auto = bpy.data.cameras.new('AutoCamera')
cam_auto.lens = 50.0
cam_auto.sensor_width = 36.0
cam_auto.clip_end = 1000.0
ob_auto_camera = bpy.data.objects.new('AutoCamera', cam_auto)
scene.collection.objects.link(ob_auto_camera)
ob_auto_camera.location = (9.90527, -11.7574, 10.9012)
ob_auto_camera.rotation_euler = (1.09748, -7.21219e-08, 0.694738)
scene.camera = ob_auto_camera
light_auto_sun = bpy.data.lights.new('AutoSun', 'SUN')
light_auto_sun.energy = 3.0
light_auto_sun.angle = 0.0523599
ob_auto_sun = bpy.data.objects.new('AutoSun', light_auto_sun)
scene.collection.objects.link(ob_auto_sun)
ob_auto_sun.rotation_euler = (0.872665, 0.174533, 0.523599)
bpy.context.view_layer.update()
